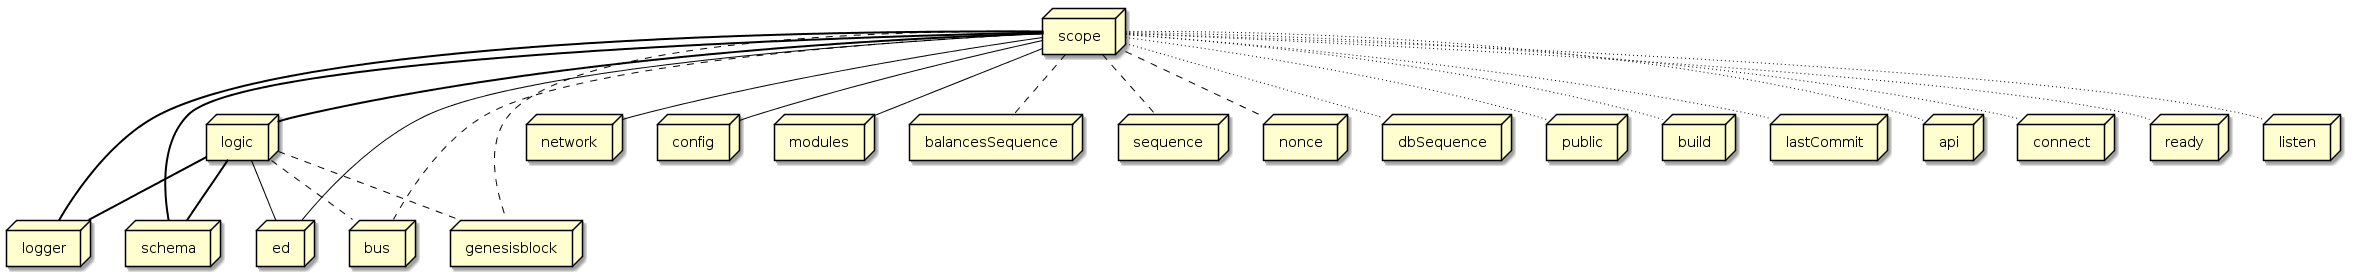

The diagram above was rendered by PlantUML. Its source (embedded in the PNG):
@startuml
skinparam class {
	BackgroundColor AliceBlue|LightBlue
	ArrowColor Black
	BorderColor DarkBlue
}

node scope
node logger
node logic
node schema
node network
node ed
node config
node modules
node bus
node balancesSequence
node genesisblock
node sequence
node nonce
node dbSequence
node public
node build
node lastCommit
node api
node connect
node ready
node listen
scope == logger
scope == logic
scope == schema
scope -- network
scope -- ed
scope -- config
scope -- modules
scope .. bus
scope .. balancesSequence
scope .. genesisblock
scope .. sequence
scope .. nonce
scope ~~ dbSequence
scope ~~ public
scope ~~ build
scope ~~ lastCommit
scope ~~ api
scope ~~ connect
scope ~~ ready
scope ~~ listen
logic .. bus
logic -- ed
logic .. genesisblock
logic == logger
logic == schema
@enduml